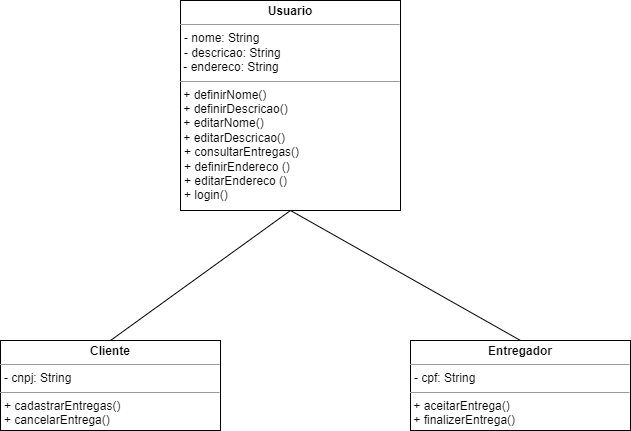

The diagram above was exported from draw.io. Its source (the exported page's mxGraphModel, read from the mxfile embedded in the PNG):
<mxGraphModel dx="1422" dy="804" grid="1" gridSize="10" guides="1" tooltips="1" connect="1" arrows="1" fold="1" page="1" pageScale="1" pageWidth="827" pageHeight="1169" math="0" shadow="0">
  <root>
    <mxCell id="0" />
    <mxCell id="1" parent="0" />
    <mxCell id="0NVPnXicRTdE8-JMihFR-2" value="&lt;p style=&quot;margin: 0px ; margin-top: 4px ; text-align: center&quot;&gt;&lt;b&gt;Cliente&lt;/b&gt;&lt;/p&gt;&lt;hr size=&quot;1&quot;&gt;&lt;p style=&quot;margin: 0px ; margin-left: 4px&quot;&gt;- cnpj: String&lt;/p&gt;&lt;hr size=&quot;1&quot;&gt;&lt;p style=&quot;margin: 0px ; margin-left: 4px&quot;&gt;+ cadastrarEntregas()&lt;/p&gt;&lt;p style=&quot;margin: 0px ; margin-left: 4px&quot;&gt;+ cancelarEntrega()&lt;/p&gt;" style="verticalAlign=top;align=left;overflow=fill;fontSize=12;fontFamily=Helvetica;html=1;" parent="1" vertex="1">
      <mxGeometry x="40" y="360" width="220" height="90" as="geometry" />
    </mxCell>
    <mxCell id="0NVPnXicRTdE8-JMihFR-4" value="&lt;p style=&quot;margin: 0px ; margin-top: 4px ; text-align: center&quot;&gt;&lt;b&gt;Entregador&lt;/b&gt;&lt;/p&gt;&lt;hr size=&quot;1&quot;&gt;&lt;p style=&quot;margin: 0px ; margin-left: 4px&quot;&gt;- cpf: String&lt;/p&gt;&lt;hr size=&quot;1&quot;&gt;&amp;nbsp;+ aceitarEntrega()&lt;br&gt;&amp;nbsp;+ finalizerEntrega()" style="verticalAlign=top;align=left;overflow=fill;fontSize=12;fontFamily=Helvetica;html=1;" parent="1" vertex="1">
      <mxGeometry x="450" y="360" width="220" height="90" as="geometry" />
    </mxCell>
    <mxCell id="0NVPnXicRTdE8-JMihFR-5" value="&lt;p style=&quot;margin: 0px ; margin-top: 4px ; text-align: center&quot;&gt;&lt;b&gt;Usuario&lt;/b&gt;&lt;/p&gt;&lt;hr size=&quot;1&quot;&gt;&lt;p style=&quot;margin: 0px ; margin-left: 4px&quot;&gt;&lt;span&gt;- nome: String&lt;/span&gt;&lt;br&gt;&lt;/p&gt;&lt;p style=&quot;margin: 0px ; margin-left: 4px&quot;&gt;- descricao: String&lt;/p&gt;&amp;nbsp;- endereco: String&lt;br&gt;&lt;hr size=&quot;1&quot;&gt;&amp;nbsp;+ definirNome()&lt;br&gt;&amp;nbsp;+ definirDescricao()&lt;br&gt;&amp;nbsp;+ editarNome()&lt;br&gt;&amp;nbsp;+ editarDescricao()&lt;br&gt;&lt;p style=&quot;margin: 0px ; margin-left: 4px&quot;&gt;+ consultarEntregas()&lt;/p&gt;&lt;p style=&quot;margin: 0px ; margin-left: 4px&quot;&gt;+ definirEndereco ()&lt;/p&gt;&lt;p style=&quot;margin: 0px ; margin-left: 4px&quot;&gt;+ editarEndereco ()&lt;/p&gt;&lt;p style=&quot;margin: 0px ; margin-left: 4px&quot;&gt;+ login()&lt;/p&gt;" style="verticalAlign=top;align=left;overflow=fill;fontSize=12;fontFamily=Helvetica;html=1;" parent="1" vertex="1">
      <mxGeometry x="220" y="20" width="220" height="210" as="geometry" />
    </mxCell>
    <mxCell id="0NVPnXicRTdE8-JMihFR-12" value="" style="endArrow=none;html=1;rounded=0;exitX=0.5;exitY=1;exitDx=0;exitDy=0;entryX=0.5;entryY=0;entryDx=0;entryDy=0;" parent="1" source="0NVPnXicRTdE8-JMihFR-5" target="0NVPnXicRTdE8-JMihFR-4" edge="1">
      <mxGeometry relative="1" as="geometry">
        <mxPoint x="340" y="290" as="sourcePoint" />
        <mxPoint x="620" y="290" as="targetPoint" />
      </mxGeometry>
    </mxCell>
    <mxCell id="0NVPnXicRTdE8-JMihFR-13" value="" style="endArrow=none;html=1;rounded=0;exitX=0.5;exitY=0;exitDx=0;exitDy=0;entryX=0.5;entryY=1;entryDx=0;entryDy=0;" parent="1" source="0NVPnXicRTdE8-JMihFR-2" target="0NVPnXicRTdE8-JMihFR-5" edge="1">
      <mxGeometry relative="1" as="geometry">
        <mxPoint x="290" y="320" as="sourcePoint" />
        <mxPoint x="450" y="320" as="targetPoint" />
      </mxGeometry>
    </mxCell>
  </root>
</mxGraphModel>